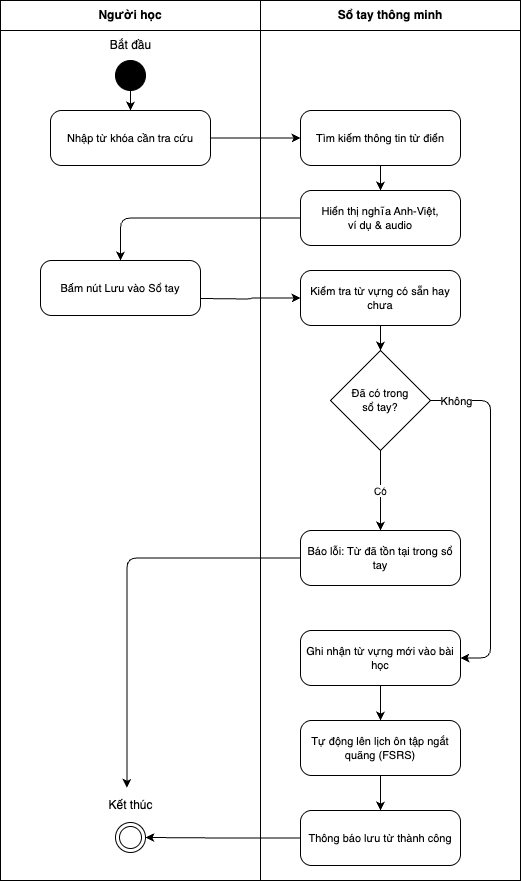

The diagram above was exported from draw.io. Its source (the exported page's mxGraphModel, read from the mxfile embedded in the PNG):
<mxGraphModel dx="617" dy="524" grid="1" gridSize="10" guides="1" tooltips="1" connect="1" arrows="1" fold="1" page="1" pageScale="1" pageWidth="800" pageHeight="1600" math="0" shadow="0">
  <root>
    <mxCell id="0" />
    <mxCell id="1" parent="0" />
    <mxCell id="lane_0" value="Người học" style="swimlane;whiteSpace=wrap;html=1;fillColor=none;strokeColor=#000000;startSize=30;fontStyle=1;fontColor=#000000;fontSize=12;" parent="1" vertex="1">
      <mxGeometry x="50" y="50" width="260" height="880" as="geometry" />
    </mxCell>
    <mxCell id="InputWord" value="Nhập từ khóa cần tra cứu" style="rounded=1;whiteSpace=wrap;html=1;fillColor=#ffffff;strokeColor=#000000;fontColor=#000000;fontSize=11;arcSize=20;" parent="lane_0" vertex="1">
      <mxGeometry x="50" y="110" width="160" height="55" as="geometry" />
    </mxCell>
    <mxCell id="SaveWord" value="Bấm nút Lưu vào Sổ tay" style="rounded=1;whiteSpace=wrap;html=1;fillColor=#ffffff;strokeColor=#000000;fontColor=#000000;fontSize=11;arcSize=20;" parent="lane_0" vertex="1">
      <mxGeometry x="40" y="260" width="160" height="55" as="geometry" />
    </mxCell>
    <mxCell id="2" value="Bắt đầu" style="text;html=1;align=center;verticalAlign=middle;resizable=0;points=[];autosize=1;strokeColor=none;fillColor=none;" vertex="1" parent="lane_0">
      <mxGeometry x="100" y="30" width="60" height="30" as="geometry" />
    </mxCell>
    <mxCell id="Start" value="" style="ellipse;html=1;fillColor=#000000;strokeColor=#000000;" parent="lane_0" vertex="1">
      <mxGeometry x="115" y="60" width="30" height="30" as="geometry" />
    </mxCell>
    <mxCell id="e1" style="edgeStyle=orthogonalEdgeStyle;rounded=1;html=1;exitX=0.5;exitY=1;entryX=0.5;entryY=0;strokeColor=#000000;fontColor=#000000;fontSize=10;" parent="lane_0" source="Start" target="InputWord" edge="1">
      <mxGeometry relative="1" as="geometry" />
    </mxCell>
    <mxCell id="14" value="Kết thúc" style="text;html=1;align=center;verticalAlign=middle;resizable=0;points=[];autosize=1;strokeColor=none;fillColor=none;" vertex="1" parent="lane_0">
      <mxGeometry x="95" y="790" width="70" height="30" as="geometry" />
    </mxCell>
    <mxCell id="lane_1" value="Sổ tay thông minh" style="swimlane;whiteSpace=wrap;html=1;fillColor=none;strokeColor=#000000;startSize=30;fontStyle=1;fontColor=#000000;fontSize=12;" parent="1" vertex="1">
      <mxGeometry x="310" y="50" width="260" height="880" as="geometry" />
    </mxCell>
    <mxCell id="LookupWord" value="Tìm kiếm thông tin từ điển" style="rounded=1;whiteSpace=wrap;html=1;fillColor=#ffffff;strokeColor=#000000;fontColor=#000000;fontSize=11;arcSize=20;" parent="lane_1" vertex="1">
      <mxGeometry x="40" y="110" width="160" height="55" as="geometry" />
    </mxCell>
    <mxCell id="RenderWord" value="Hiển thị nghĩa Anh-Việt, &lt;br&gt;ví dụ &amp;amp; audio" style="rounded=1;whiteSpace=wrap;html=1;fillColor=#ffffff;strokeColor=#000000;fontColor=#000000;fontSize=11;arcSize=20;" parent="lane_1" vertex="1">
      <mxGeometry x="40" y="190" width="160" height="55" as="geometry" />
    </mxCell>
    <mxCell id="e3" style="edgeStyle=orthogonalEdgeStyle;rounded=1;html=1;exitX=0.5;exitY=1;entryX=0.5;entryY=0;strokeColor=#000000;fontColor=#000000;fontSize=10;" parent="lane_1" source="LookupWord" target="RenderWord" edge="1">
      <mxGeometry relative="1" as="geometry" />
    </mxCell>
    <mxCell id="CheckDup" value="Kiểm tra từ vựng có sẵn hay chưa" style="rounded=1;whiteSpace=wrap;html=1;fillColor=#ffffff;strokeColor=#000000;fontColor=#000000;fontSize=11;arcSize=20;" parent="lane_1" vertex="1">
      <mxGeometry x="40" y="270" width="160" height="55" as="geometry" />
    </mxCell>
    <mxCell id="DecDup" value="Đã có trong &lt;br&gt;sổ tay?" style="rhombus;whiteSpace=wrap;html=1;fillColor=#ffffff;strokeColor=#000000;fontColor=#000000;fontSize=11;" parent="lane_1" vertex="1">
      <mxGeometry x="70" y="350" width="100" height="100" as="geometry" />
    </mxCell>
    <mxCell id="e6" style="edgeStyle=orthogonalEdgeStyle;rounded=1;html=1;exitX=0.5;exitY=1;entryX=0.5;entryY=0;strokeColor=#000000;fontColor=#000000;fontSize=10;" parent="lane_1" source="CheckDup" target="DecDup" edge="1">
      <mxGeometry relative="1" as="geometry" />
    </mxCell>
    <mxCell id="ShowDupNotif" value="Báo lỗi: Từ đã tồn tại trong sổ tay" style="rounded=1;whiteSpace=wrap;html=1;fillColor=#ffffff;strokeColor=#000000;fontColor=#000000;fontSize=11;arcSize=20;" parent="1" vertex="1">
      <mxGeometry x="350" y="580" width="160" height="55" as="geometry" />
    </mxCell>
    <mxCell id="SaveWordDb" value="Ghi nhận từ vựng mới vào bài học" style="rounded=1;whiteSpace=wrap;html=1;fillColor=#ffffff;strokeColor=#000000;fontColor=#000000;fontSize=11;arcSize=20;" parent="1" vertex="1">
      <mxGeometry x="350" y="680" width="160" height="55" as="geometry" />
    </mxCell>
    <mxCell id="InitSpacedRep" value="Tự động lên lịch ôn tập ngắt quãng (FSRS)" style="rounded=1;whiteSpace=wrap;html=1;fillColor=#ffffff;strokeColor=#000000;fontColor=#000000;fontSize=11;arcSize=20;" parent="1" vertex="1">
      <mxGeometry x="350" y="770" width="160" height="55" as="geometry" />
    </mxCell>
    <mxCell id="ShowSuccess" value="Thông báo lưu từ thành công" style="rounded=1;whiteSpace=wrap;html=1;fillColor=#ffffff;strokeColor=#000000;fontColor=#000000;fontSize=11;arcSize=20;" parent="1" vertex="1">
      <mxGeometry x="350" y="860" width="160" height="55" as="geometry" />
    </mxCell>
    <mxCell id="End" value="" style="ellipse;html=1;shape=endState;fillColor=none;strokeColor=#000000;" parent="1" vertex="1">
      <mxGeometry x="165" y="872" width="30" height="30" as="geometry" />
    </mxCell>
    <mxCell id="e2" style="edgeStyle=orthogonalEdgeStyle;rounded=1;html=1;exitX=1;exitY=0.5;entryX=0;entryY=0.5;strokeColor=#000000;fontColor=#000000;fontSize=10;entryDx=0;entryDy=0;exitDx=0;exitDy=0;" parent="1" source="InputWord" target="LookupWord" edge="1">
      <mxGeometry relative="1" as="geometry" />
    </mxCell>
    <mxCell id="e4" style="edgeStyle=orthogonalEdgeStyle;rounded=1;html=1;exitX=0;exitY=0.5;entryX=0.5;entryY=0;strokeColor=#000000;fontColor=#000000;fontSize=10;exitDx=0;exitDy=0;" parent="1" source="RenderWord" target="SaveWord" edge="1">
      <mxGeometry relative="1" as="geometry" />
    </mxCell>
    <mxCell id="e5" style="edgeStyle=orthogonalEdgeStyle;rounded=1;html=1;entryX=0;entryY=0.5;strokeColor=#000000;fontColor=#000000;fontSize=10;entryDx=0;entryDy=0;" parent="1" target="CheckDup" edge="1">
      <mxGeometry relative="1" as="geometry">
        <mxPoint x="250" y="348" as="sourcePoint" />
      </mxGeometry>
    </mxCell>
    <mxCell id="e7" value="Có" style="edgeStyle=orthogonalEdgeStyle;rounded=1;html=1;exitX=0.5;exitY=1;entryX=0.5;entryY=0;strokeColor=#000000;fontColor=#000000;fontSize=10;" parent="1" source="DecDup" target="ShowDupNotif" edge="1">
      <mxGeometry relative="1" as="geometry" />
    </mxCell>
    <mxCell id="e8" style="edgeStyle=orthogonalEdgeStyle;rounded=1;html=1;exitX=0;exitY=0.5;entryX=0.45;entryY=-0.09;strokeColor=#000000;fontColor=#000000;fontSize=10;exitDx=0;exitDy=0;entryDx=0;entryDy=0;entryPerimeter=0;" parent="1" source="ShowDupNotif" target="14" edge="1">
      <mxGeometry relative="1" as="geometry">
        <mxPoint x="239.99999999999557" y="607.5" as="targetPoint" />
      </mxGeometry>
    </mxCell>
    <mxCell id="e11" style="edgeStyle=orthogonalEdgeStyle;rounded=1;html=1;exitX=0.5;exitY=1;entryX=0.5;entryY=0;strokeColor=#000000;fontColor=#000000;fontSize=10;" parent="1" source="SaveWordDb" target="InitSpacedRep" edge="1">
      <mxGeometry relative="1" as="geometry" />
    </mxCell>
    <mxCell id="e12" style="edgeStyle=orthogonalEdgeStyle;rounded=1;html=1;exitX=0.5;exitY=1;entryX=0.5;entryY=0;strokeColor=#000000;fontColor=#000000;fontSize=10;" parent="1" source="InitSpacedRep" target="ShowSuccess" edge="1">
      <mxGeometry relative="1" as="geometry" />
    </mxCell>
    <mxCell id="e13" style="edgeStyle=orthogonalEdgeStyle;rounded=1;html=1;exitX=0;exitY=0.5;entryX=1;entryY=0.5;strokeColor=#000000;fontColor=#000000;fontSize=10;exitDx=0;exitDy=0;entryDx=0;entryDy=0;" parent="1" source="ShowSuccess" target="End" edge="1">
      <mxGeometry relative="1" as="geometry" />
    </mxCell>
    <mxCell id="15" style="edgeStyle=orthogonalEdgeStyle;html=1;exitX=1;exitY=0.5;exitDx=0;exitDy=0;entryX=1;entryY=0.5;entryDx=0;entryDy=0;" edge="1" parent="1" source="DecDup" target="SaveWordDb">
      <mxGeometry relative="1" as="geometry">
        <Array as="points">
          <mxPoint x="540" y="450" />
          <mxPoint x="540" y="707" />
        </Array>
      </mxGeometry>
    </mxCell>
    <mxCell id="16" value="Không" style="edgeLabel;html=1;align=center;verticalAlign=middle;resizable=0;points=[];" vertex="1" connectable="0" parent="15">
      <mxGeometry x="-0.8551" y="-1" relative="1" as="geometry">
        <mxPoint as="offset" />
      </mxGeometry>
    </mxCell>
  </root>
</mxGraphModel>